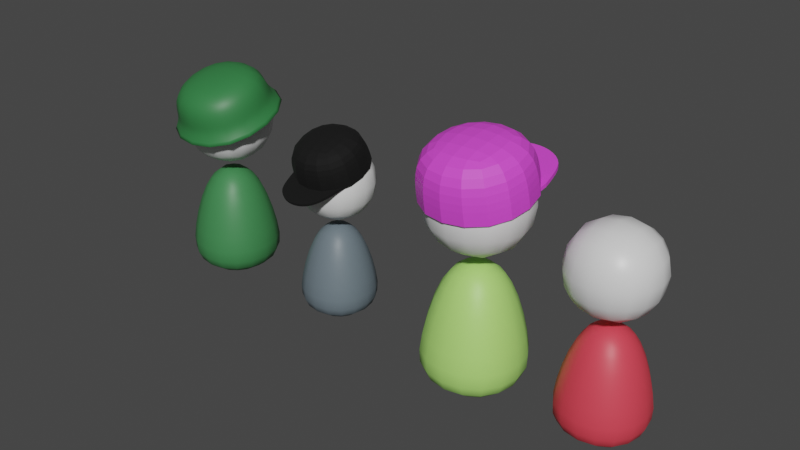 # Source: pedestrians.blend  (saved by Blender 2.92.15; exported with 4.5.12 LTS)
import bpy
from mathutils import Matrix  # noqa: F401  (used for matrix-valued properties, if any)

bpy.ops.wm.read_factory_settings(use_empty=True)
scene = bpy.context.scene
scene.name = 'Scene'

# ---- collections
col_collection = bpy.data.collections.new('Collection'); scene.collection.children.link(col_collection)

# ---- materials (node trees are filled in below, after node groups)
mat_material = bpy.data.materials.new('Material')
mat_material.alpha_threshold = 0.0
mat_material.use_transparent_shadow = False
mat_material.line_color = (0.0, 0.0, 0.0, 1.0)
mat_material_006 = bpy.data.materials.new('Material.006')
mat_material_006.use_transparent_shadow = False
mat_material_008 = bpy.data.materials.new('Material.008')
mat_material_008.use_transparent_shadow = False
mat_material_011 = bpy.data.materials.new('Material.011')
mat_material_011.use_transparent_shadow = False
mat_material_003 = bpy.data.materials.new('Material.003')
mat_material_003.use_transparent_shadow = False
mat_material_004 = bpy.data.materials.new('Material.004')
mat_material_004.use_transparent_shadow = False
mat_material_005 = bpy.data.materials.new('Material.005')
mat_material_005.use_transparent_shadow = False
mat_material_010 = bpy.data.materials.new('Material.010')
mat_material_010.use_transparent_shadow = False
mat_material_002 = bpy.data.materials.new('Material.002')
mat_material_002.use_transparent_shadow = False
mat_material_009 = bpy.data.materials.new('Material.009')
mat_material_009.use_transparent_shadow = False
mat_material_001 = bpy.data.materials.new('Material.001')
mat_material_001.use_transparent_shadow = False
mat_material_007 = bpy.data.materials.new('Material.007')
mat_material_007.use_transparent_shadow = False
mat_material_012 = bpy.data.materials.new('Material.012')
mat_material_012.use_transparent_shadow = False

# ---- material node trees
mat_material.use_nodes = True; mat_material.node_tree.nodes.clear()
_N = mat_material.node_tree.nodes; _L = mat_material.node_tree.links
n0 = _N.new('ShaderNodeOutputMaterial'); n0.name = 'Material Output'; n0.location = (300, 300)
n1 = _N.new('ShaderNodeBsdfPrincipled'); n1.name = 'Principled BSDF'; n1.location = (10, 300)
n1.distribution = 'GGX'
n1.subsurface_method = 'BURLEY'
n1.inputs[2].default_value = 0.4
n1.inputs[3].default_value = 1.45
n1.inputs[27].default_value = (0.0, 0.0, 0.0, 1.0)
n1.inputs[28].default_value = 1.0
_L.new(n1.outputs[0], n0.inputs[0])
n0.is_active_output = True
mat_material_006.use_nodes = True; mat_material_006.node_tree.nodes.clear()
_N = mat_material_006.node_tree.nodes; _L = mat_material_006.node_tree.links
n0 = _N.new('ShaderNodeBsdfPrincipled'); n0.name = 'Principled BSDF'; n0.location = (10, 300)
n0.distribution = 'GGX'
n0.subsurface_method = 'BURLEY'
n0.inputs[0].default_value = (0.2079, 0.1066, 0.05054, 1.0)
n0.inputs[3].default_value = 1.45
n0.inputs[27].default_value = (0.0, 0.0, 0.0, 1.0)
n0.inputs[28].default_value = 1.0
n1 = _N.new('ShaderNodeOutputMaterial'); n1.name = 'Material Output'; n1.location = (300, 300)
_L.new(n0.outputs[0], n1.inputs[0])
n1.is_active_output = True
mat_material_008.use_nodes = True; mat_material_008.node_tree.nodes.clear()
_N = mat_material_008.node_tree.nodes; _L = mat_material_008.node_tree.links
n0 = _N.new('ShaderNodeBsdfPrincipled'); n0.name = 'Principled BSDF'; n0.location = (10, 300)
n0.distribution = 'GGX'
n0.subsurface_method = 'BURLEY'
n0.inputs[0].default_value = (0.2532, 0.448, 0.09744, 1.0)
n0.inputs[3].default_value = 1.45
n0.inputs[27].default_value = (0.0, 0.0, 0.0, 1.0)
n0.inputs[28].default_value = 1.0
n1 = _N.new('ShaderNodeOutputMaterial'); n1.name = 'Material Output'; n1.location = (300, 300)
_L.new(n0.outputs[0], n1.inputs[0])
n1.is_active_output = True
mat_material_011.use_nodes = True; mat_material_011.node_tree.nodes.clear()
_N = mat_material_011.node_tree.nodes; _L = mat_material_011.node_tree.links
n0 = _N.new('ShaderNodeBsdfPrincipled'); n0.name = 'Principled BSDF'; n0.location = (10, 300)
n0.distribution = 'GGX'
n0.subsurface_method = 'BURLEY'
n0.inputs[0].default_value = (0.4238, 0.8, 0.1782, 1.0)
n0.inputs[3].default_value = 1.45
n0.inputs[27].default_value = (0.0, 0.0, 0.0, 1.0)
n0.inputs[28].default_value = 1.0
n1 = _N.new('ShaderNodeOutputMaterial'); n1.name = 'Material Output'; n1.location = (300, 300)
_L.new(n0.outputs[0], n1.inputs[0])
n1.is_active_output = True
mat_material_003.use_nodes = True; mat_material_003.node_tree.nodes.clear()
_N = mat_material_003.node_tree.nodes; _L = mat_material_003.node_tree.links
n0 = _N.new('ShaderNodeBsdfPrincipled'); n0.name = 'Principled BSDF'; n0.location = (10, 300)
n0.distribution = 'GGX'
n0.subsurface_method = 'BURLEY'
n0.inputs[0].default_value = (0.8, 0.0697, 0.7573, 1.0)
n0.inputs[3].default_value = 1.45
n0.inputs[27].default_value = (0.0, 0.0, 0.0, 1.0)
n0.inputs[28].default_value = 1.0
n1 = _N.new('ShaderNodeOutputMaterial'); n1.name = 'Material Output'; n1.location = (300, 300)
_L.new(n0.outputs[0], n1.inputs[0])
n1.is_active_output = True
mat_material_004.use_nodes = True; mat_material_004.node_tree.nodes.clear()
_N = mat_material_004.node_tree.nodes; _L = mat_material_004.node_tree.links
n0 = _N.new('ShaderNodeBsdfPrincipled'); n0.name = 'Principled BSDF'; n0.location = (10, 300)
n0.distribution = 'GGX'
n0.subsurface_method = 'BURLEY'
n0.inputs[0].default_value = (0.65, 0.5215, 0.3635, 1.0)
n0.inputs[3].default_value = 1.45
n0.inputs[27].default_value = (0.0, 0.0, 0.0, 1.0)
n0.inputs[28].default_value = 1.0
n1 = _N.new('ShaderNodeOutputMaterial'); n1.name = 'Material Output'; n1.location = (300, 300)
_L.new(n0.outputs[0], n1.inputs[0])
n1.is_active_output = True
mat_material_005.use_nodes = True; mat_material_005.node_tree.nodes.clear()
_N = mat_material_005.node_tree.nodes; _L = mat_material_005.node_tree.links
n0 = _N.new('ShaderNodeBsdfPrincipled'); n0.name = 'Principled BSDF'; n0.location = (10, 300)
n0.distribution = 'GGX'
n0.subsurface_method = 'BURLEY'
n0.inputs[0].default_value = (0.4672, 0.3358, 0.2137, 1.0)
n0.inputs[3].default_value = 1.45
n0.inputs[27].default_value = (0.0, 0.0, 0.0, 1.0)
n0.inputs[28].default_value = 1.0
n1 = _N.new('ShaderNodeOutputMaterial'); n1.name = 'Material Output'; n1.location = (300, 300)
_L.new(n0.outputs[0], n1.inputs[0])
n1.is_active_output = True
mat_material_010.use_nodes = True; mat_material_010.node_tree.nodes.clear()
_N = mat_material_010.node_tree.nodes; _L = mat_material_010.node_tree.links
n0 = _N.new('ShaderNodeBsdfPrincipled'); n0.name = 'Principled BSDF'; n0.location = (10, 300)
n0.distribution = 'GGX'
n0.subsurface_method = 'BURLEY'
n0.inputs[0].default_value = (0.1345, 0.1746, 0.2019, 1.0)
n0.inputs[3].default_value = 1.45
n0.inputs[27].default_value = (0.0, 0.0, 0.0, 1.0)
n0.inputs[28].default_value = 1.0
n1 = _N.new('ShaderNodeOutputMaterial'); n1.name = 'Material Output'; n1.location = (300, 300)
_L.new(n0.outputs[0], n1.inputs[0])
n1.is_active_output = True
mat_material_002.use_nodes = True; mat_material_002.node_tree.nodes.clear()
_N = mat_material_002.node_tree.nodes; _L = mat_material_002.node_tree.links
n0 = _N.new('ShaderNodeBsdfPrincipled'); n0.name = 'Principled BSDF'; n0.location = (10, 300)
n0.distribution = 'GGX'
n0.subsurface_method = 'BURLEY'
n0.inputs[0].default_value = (0.0, 0.0, 0.0, 1.0)
n0.inputs[2].default_value = 0.8627
n0.inputs[3].default_value = 1.45
n0.inputs[27].default_value = (0.0, 0.0, 0.0, 1.0)
n0.inputs[28].default_value = 1.0
n1 = _N.new('ShaderNodeOutputMaterial'); n1.name = 'Material Output'; n1.location = (300, 300)
_L.new(n0.outputs[0], n1.inputs[0])
n1.is_active_output = True
mat_material_009.use_nodes = True; mat_material_009.node_tree.nodes.clear()
_N = mat_material_009.node_tree.nodes; _L = mat_material_009.node_tree.links
n0 = _N.new('ShaderNodeBsdfPrincipled'); n0.name = 'Principled BSDF'; n0.location = (10, 300)
n0.distribution = 'GGX'
n0.subsurface_method = 'BURLEY'
n0.inputs[0].default_value = (0.04958, 0.2266, 0.073, 1.0)
n0.inputs[3].default_value = 1.45
n0.inputs[27].default_value = (0.0, 0.0, 0.0, 1.0)
n0.inputs[28].default_value = 1.0
n1 = _N.new('ShaderNodeOutputMaterial'); n1.name = 'Material Output'; n1.location = (300, 300)
_L.new(n0.outputs[0], n1.inputs[0])
n1.is_active_output = True
mat_material_001.use_nodes = True; mat_material_001.node_tree.nodes.clear()
_N = mat_material_001.node_tree.nodes; _L = mat_material_001.node_tree.links
n0 = _N.new('ShaderNodeBsdfPrincipled'); n0.name = 'Principled BSDF'; n0.location = (10, 300)
n0.distribution = 'GGX'
n0.subsurface_method = 'BURLEY'
n0.inputs[0].default_value = (0.03287, 0.196, 0.05531, 1.0)
n0.inputs[3].default_value = 1.45
n0.inputs[27].default_value = (0.0, 0.0, 0.0, 1.0)
n0.inputs[28].default_value = 1.0
n1 = _N.new('ShaderNodeOutputMaterial'); n1.name = 'Material Output'; n1.location = (300, 300)
_L.new(n0.outputs[0], n1.inputs[0])
n1.is_active_output = True
mat_material_007.use_nodes = True; mat_material_007.node_tree.nodes.clear()
_N = mat_material_007.node_tree.nodes; _L = mat_material_007.node_tree.links
n0 = _N.new('ShaderNodeBsdfPrincipled'); n0.name = 'Principled BSDF'; n0.location = (10, 300)
n0.distribution = 'GGX'
n0.subsurface_method = 'BURLEY'
n0.inputs[0].default_value = (0.3108, 0.1885, 0.06231, 1.0)
n0.inputs[3].default_value = 1.45
n0.inputs[27].default_value = (0.0, 0.0, 0.0, 1.0)
n0.inputs[28].default_value = 1.0
n1 = _N.new('ShaderNodeOutputMaterial'); n1.name = 'Material Output'; n1.location = (300, 300)
_L.new(n0.outputs[0], n1.inputs[0])
n1.is_active_output = True
mat_material_012.use_nodes = True; mat_material_012.node_tree.nodes.clear()
_N = mat_material_012.node_tree.nodes; _L = mat_material_012.node_tree.links
n0 = _N.new('ShaderNodeBsdfPrincipled'); n0.name = 'Principled BSDF'; n0.location = (10, 300)
n0.distribution = 'GGX'
n0.subsurface_method = 'BURLEY'
n0.inputs[0].default_value = (0.8, 0.05624, 0.08396, 1.0)
n0.inputs[3].default_value = 1.45
n0.inputs[27].default_value = (0.0, 0.0, 0.0, 1.0)
n0.inputs[28].default_value = 1.0
n1 = _N.new('ShaderNodeOutputMaterial'); n1.name = 'Material Output'; n1.location = (300, 300)
_L.new(n0.outputs[0], n1.inputs[0])
n1.is_active_output = True

# ---- world
world_world = bpy.data.worlds.new('World'); scene.world = world_world
world_world.use_nodes = True; world_world.node_tree.nodes.clear()
_N = world_world.node_tree.nodes; _L = world_world.node_tree.links
n0 = _N.new('ShaderNodeOutputWorld'); n0.name = 'World Output'; n0.location = (300, 300)
n1 = _N.new('ShaderNodeBackground'); n1.name = 'Background'; n1.location = (10, 300)
n1.inputs[0].default_value = (0.05088, 0.05088, 0.05088, 1.0)
_L.new(n1.outputs[0], n0.inputs[0])
n0.is_active_output = True
world_world.color = (0.05088, 0.05088, 0.05088)
world_world.use_sun_shadow = False
world_world.sun_shadow_jitter_overblur = 0.0

# ---- meshes
me_cube = bpy.data.meshes.new('Cube')
me_cube.from_pydata([(1.0, 1.0, 4.92), (1.0, 1.0, 2.92), (1.0, -1.0, 4.92), (1.0, -1.0, 2.92), (-1.0, 1.0, 4.92), (-1.0, 1.0, 2.92), (-1.0, -1.0, 4.92), (-1.0, -1.0, 2.92), (0.4557, 0.4557, 3.041), (0.9417, 0.9417, 0.6953), (0.4557, -0.4557, 3.041), (0.9417, -0.9417, 0.6953), (-0.4557, 0.4557, 3.041), (-0.9417, 0.9417, 0.6953), (-0.4557, -0.4557, 3.041), (-0.9417, -0.9417, 0.6953), (0.9417, 0.9417, 1.562), (-0.9417, -0.9417, 1.562), (0.9417, -0.9417, 1.562), (-0.9417, 0.9417, 1.562)], [], [(0, 4, 6, 2), (3, 2, 6, 7), (7, 6, 4, 5), (5, 1, 3, 7), (1, 0, 2, 3), (5, 4, 0, 1), (8, 12, 14, 10), (18, 10, 14, 17), (17, 14, 12, 19), (13, 9, 11, 15), (16, 8, 10, 18), (19, 12, 8, 16), (13, 19, 16, 9), (9, 16, 18, 11), (15, 17, 19, 13), (11, 18, 17, 15)])
me_cube.polygons.foreach_set('use_smooth', [True] * 16)
me_cube.polygons.foreach_set('material_index', [0, 0, 0, 0, 0, 0, 3, 3, 3, 3, 3, 3, 3, 3, 3, 3])
_uv = me_cube.uv_layers.new(name='UVMap')
_uv.uv.foreach_set('vector', [0.625, 0.5, 0.875, 0.5, 0.875, 0.75, 0.625, 0.75, 0.375, 0.75, 0.625, 0.75, 0.625, 1.0, 0.375, 1.0, 0.375, 0.0, 0.625, 0.0, 0.625, 0.25, 0.375, 0.25, 0.125, 0.5, 0.375, 0.5, 0.375, 0.75, 0.125, 0.75, 0.375, 0.5, 0.625, 0.5, 0.625, 0.75, 0.375, 0.75, 0.375, 0.25, 0.625, 0.25, 0.625, 0.5, 0.375, 0.5, 0.625, 0.5, 0.875, 0.5, 0.875, 0.75, 0.625, 0.75, 0.4799, 0.75, 0.625, 0.75, 0.625, 1.0, 0.4799, 1.0, 0.4799, 0.0, 0.625, 0.0, 0.625, 0.25, 0.4799, 0.25, 0.125, 0.5, 0.375, 0.5, 0.375, 0.75, 0.125, 0.75, 0.4799, 0.5, 0.625, 0.5, 0.625, 0.75, 0.4799, 0.75, 0.4799, 0.25, 0.625, 0.25, 0.625, 0.5, 0.4799, 0.5, 0.375, 0.25, 0.4799, 0.25, 0.4799, 0.5, 0.375, 0.5, 0.375, 0.5, 0.4799, 0.5, 0.4799, 0.75, 0.375, 0.75, 0.375, 0.0, 0.4799, 0.0, 0.4799, 0.25, 0.375, 0.25, 0.375, 0.75, 0.4799, 0.75, 0.4799, 1.0, 0.375, 1.0])
me_cube.materials.append(mat_material)
me_cube.materials.append(mat_material_006)
me_cube.materials.append(mat_material_008)
me_cube.materials.append(mat_material_011)
me_cube.use_remesh_preserve_volume = False
me_cube.use_remesh_preserve_attributes = False
me_cube.use_mirror_vertex_groups = False
me_cube.update()
me_cube_002 = bpy.data.meshes.new('Cube.002')
me_cube_002.from_pydata([(1.002, -0.2148, 4.41), (-0.5999, -0.02839, 4.857), (1.002, 1.573, 4.41), (-0.5999, 1.387, 4.857), (-0.7862, 1.573, 4.41), (0.8152, -0.02839, 4.857), (-0.7862, -0.2148, 4.41), (0.8152, 1.387, 4.857), (-0.7862, -0.2148, 3.963), (-0.7862, 1.573, 3.963), (1.002, 1.573, 3.963), (1.002, -0.2148, 3.963), (0.006342, 2.111, 4.033), (-0.3805, 1.927, 4.033), (-0.597, 1.277, 4.033), (-0.7785, 0.7599, 4.033), (0.9772, 0.8319, 4.033), (0.8536, 1.379, 4.033), (0.779, 1.815, 4.033), (0.4135, 2.072, 4.033)], [], [(6, 1, 3, 4), (4, 3, 7, 2), (2, 7, 5, 0), (0, 5, 1, 6), (11, 0, 6, 8), (7, 3, 1, 5), (8, 6, 4, 9), (9, 4, 2, 10), (10, 2, 0, 11), (13, 12, 19, 18, 17, 16, 15, 14)])
_uv = me_cube_002.uv_layers.new(name='UVMap')
_uv.uv.foreach_set('vector', [0.5625, 0.0, 0.625, 0.0, 0.625, 0.25, 0.5625, 0.25, 0.5625, 0.25, 0.625, 0.25, 0.625, 0.5, 0.5625, 0.5, 0.5625, 0.5, 0.625, 0.5, 0.625, 0.75, 0.5625, 0.75, 0.5625, 0.75, 0.625, 0.75, 0.625, 1.0, 0.5625, 1.0, 0.5, 0.75, 0.5625, 0.75, 0.5625, 1.0, 0.5, 1.0, 0.625, 0.5, 0.875, 0.5, 0.875, 0.75, 0.625, 0.75, 0.5, 0.0, 0.5625, 0.0, 0.5625, 0.25, 0.5, 0.25, 0.5, 0.25, 0.5625, 0.25, 0.5625, 0.5, 0.5, 0.5, 0.5, 0.5, 0.5625, 0.5, 0.5625, 0.75, 0.5, 0.75, 0.0, 0.0, 0.0, 0.0, 0.0, 0.0, 0.0, 0.0, 0.0, 0.0, 0.0, 0.0, 0.0, 0.0, 0.0, 0.0])
me_cube_002.materials.append(mat_material_003)
me_cube_002.use_remesh_fix_poles = True
me_cube_002.use_remesh_preserve_attributes = False
me_cube_002.use_mirror_vertex_groups = False
me_cube_002.update()
me_cube_003 = bpy.data.meshes.new('Cube.003')
me_cube_003.from_pydata([(-2.743, 1.0, 5.505), (-2.743, 1.0, 3.505), (-2.743, -1.0, 5.505), (-2.743, -1.0, 3.505), (-4.743, 1.0, 5.505), (-4.743, 1.0, 3.505), (-4.743, -1.0, 5.505), (-4.743, -1.0, 3.505), (-3.287, 0.4557, 3.627), (-2.801, 0.9417, 1.281), (-3.287, -0.4557, 3.627), (-2.801, -0.9417, 1.281), (-4.198, 0.4557, 3.627), (-4.684, 0.9417, 1.281), (-4.198, -0.4557, 3.627), (-4.684, -0.9417, 1.281), (-2.801, 0.9417, 2.148), (-4.684, -0.9417, 2.148), (-2.801, -0.9417, 2.148), (-4.684, 0.9417, 2.148)], [], [(0, 4, 6, 2), (3, 2, 6, 7), (7, 6, 4, 5), (5, 1, 3, 7), (1, 0, 2, 3), (5, 4, 0, 1), (8, 12, 14, 10), (18, 10, 14, 17), (17, 14, 12, 19), (13, 9, 11, 15), (16, 8, 10, 18), (19, 12, 8, 16), (13, 19, 16, 9), (9, 16, 18, 11), (15, 17, 19, 13), (11, 18, 17, 15)])
me_cube_003.polygons.foreach_set('use_smooth', [True] * 16)
me_cube_003.polygons.foreach_set('material_index', [0, 0, 0, 0, 0, 0, 3, 3, 3, 3, 3, 3, 3, 3, 3, 3])
_uv = me_cube_003.uv_layers.new(name='UVMap')
_uv.uv.foreach_set('vector', [0.625, 0.5, 0.875, 0.5, 0.875, 0.75, 0.625, 0.75, 0.375, 0.75, 0.625, 0.75, 0.625, 1.0, 0.375, 1.0, 0.375, 0.0, 0.625, 0.0, 0.625, 0.25, 0.375, 0.25, 0.125, 0.5, 0.375, 0.5, 0.375, 0.75, 0.125, 0.75, 0.375, 0.5, 0.625, 0.5, 0.625, 0.75, 0.375, 0.75, 0.375, 0.25, 0.625, 0.25, 0.625, 0.5, 0.375, 0.5, 0.625, 0.5, 0.875, 0.5, 0.875, 0.75, 0.625, 0.75, 0.4799, 0.75, 0.625, 0.75, 0.625, 1.0, 0.4799, 1.0, 0.4799, 0.0, 0.625, 0.0, 0.625, 0.25, 0.4799, 0.25, 0.125, 0.5, 0.375, 0.5, 0.375, 0.75, 0.125, 0.75, 0.4799, 0.5, 0.625, 0.5, 0.625, 0.75, 0.4799, 0.75, 0.4799, 0.25, 0.625, 0.25, 0.625, 0.5, 0.4799, 0.5, 0.375, 0.25, 0.4799, 0.25, 0.4799, 0.5, 0.375, 0.5, 0.375, 0.5, 0.4799, 0.5, 0.4799, 0.75, 0.375, 0.75, 0.375, 0.0, 0.4799, 0.0, 0.4799, 0.25, 0.375, 0.25, 0.375, 0.75, 0.4799, 0.75, 0.4799, 1.0, 0.375, 1.0])
me_cube_003.materials.append(mat_material)
me_cube_003.materials.append(mat_material_004)
me_cube_003.materials.append(mat_material_005)
me_cube_003.materials.append(mat_material_010)
me_cube_003.use_remesh_preserve_volume = False
me_cube_003.use_remesh_preserve_attributes = False
me_cube_003.use_mirror_vertex_groups = False
me_cube_003.update()
me_cube_004 = bpy.data.meshes.new('Cube.004')
me_cube_004.from_pydata([(4.774, -2.54, 5.517), (3.173, -2.353, 5.964), (4.774, -0.7519, 5.517), (3.173, -0.9382, 5.964), (2.986, -0.7519, 5.517), (4.588, -2.353, 5.964), (2.986, -2.54, 5.517), (4.588, -0.9382, 5.964), (2.986, -2.54, 5.07), (2.986, -0.7519, 5.07), (4.774, -0.7519, 5.07), (4.774, -2.54, 5.07), (3.779, -0.2135, 5.14), (3.392, -0.3976, 5.14), (3.176, -1.048, 5.14), (2.994, -1.565, 5.14), (4.75, -1.493, 5.14), (4.626, -0.9454, 5.14), (4.552, -0.5099, 5.14), (4.186, -0.2529, 5.14)], [], [(6, 1, 3, 4), (4, 3, 7, 2), (2, 7, 5, 0), (0, 5, 1, 6), (11, 0, 6, 8), (7, 3, 1, 5), (8, 6, 4, 9), (9, 4, 2, 10), (10, 2, 0, 11), (13, 12, 19, 18, 17, 16, 15, 14)])
_uv = me_cube_004.uv_layers.new(name='UVMap')
_uv.uv.foreach_set('vector', [0.5625, 0.0, 0.625, 0.0, 0.625, 0.25, 0.5625, 0.25, 0.5625, 0.25, 0.625, 0.25, 0.625, 0.5, 0.5625, 0.5, 0.5625, 0.5, 0.625, 0.5, 0.625, 0.75, 0.5625, 0.75, 0.5625, 0.75, 0.625, 0.75, 0.625, 1.0, 0.5625, 1.0, 0.5, 0.75, 0.5625, 0.75, 0.5625, 1.0, 0.5, 1.0, 0.625, 0.5, 0.875, 0.5, 0.875, 0.75, 0.625, 0.75, 0.5, 0.0, 0.5625, 0.0, 0.5625, 0.25, 0.5, 0.25, 0.5, 0.25, 0.5625, 0.25, 0.5625, 0.5, 0.5, 0.5, 0.5, 0.5, 0.5625, 0.5, 0.5625, 0.75, 0.5, 0.75, 0.0, 0.0, 0.0, 0.0, 0.0, 0.0, 0.0, 0.0, 0.0, 0.0, 0.0, 0.0, 0.0, 0.0, 0.0, 0.0])
me_cube_004.materials.append(mat_material_002)
me_cube_004.use_remesh_fix_poles = True
me_cube_004.use_remesh_preserve_attributes = False
me_cube_004.use_mirror_vertex_groups = False
me_cube_004.update()
me_cube_005 = bpy.data.meshes.new('Cube.005')
me_cube_005.from_pydata([(-4.98, 1.005, 5.301), (-4.98, 1.005, 3.301), (-4.98, -0.9951, 5.301), (-4.98, -0.9951, 3.301), (-6.98, 1.005, 5.301), (-6.98, 1.005, 3.301), (-6.98, -0.9951, 5.301), (-6.98, -0.9951, 3.301), (-5.524, 0.4607, 3.422), (-5.038, 0.9466, 1.076), (-5.524, -0.4508, 3.422), (-5.038, -0.9368, 1.076), (-6.436, 0.4607, 3.422), (-6.922, 0.9466, 1.076), (-6.436, -0.4508, 3.422), (-6.922, -0.9368, 1.076), (-5.038, 0.9466, 1.943), (-6.922, -0.9368, 1.943), (-5.038, -0.9368, 1.943), (-6.922, 0.9466, 1.943)], [], [(0, 4, 6, 2), (3, 2, 6, 7), (7, 6, 4, 5), (5, 1, 3, 7), (1, 0, 2, 3), (5, 4, 0, 1), (8, 12, 14, 10), (18, 10, 14, 17), (17, 14, 12, 19), (13, 9, 11, 15), (16, 8, 10, 18), (19, 12, 8, 16), (13, 19, 16, 9), (9, 16, 18, 11), (15, 17, 19, 13), (11, 18, 17, 15)])
me_cube_005.polygons.foreach_set('use_smooth', [True] * 16)
me_cube_005.polygons.foreach_set('material_index', [0, 0, 0, 0, 0, 0, 2, 2, 2, 2, 2, 2, 2, 2, 2, 2])
_uv = me_cube_005.uv_layers.new(name='UVMap')
_uv.uv.foreach_set('vector', [0.625, 0.5, 0.875, 0.5, 0.875, 0.75, 0.625, 0.75, 0.375, 0.75, 0.625, 0.75, 0.625, 1.0, 0.375, 1.0, 0.375, 0.0, 0.625, 0.0, 0.625, 0.25, 0.375, 0.25, 0.125, 0.5, 0.375, 0.5, 0.375, 0.75, 0.125, 0.75, 0.375, 0.5, 0.625, 0.5, 0.625, 0.75, 0.375, 0.75, 0.375, 0.25, 0.625, 0.25, 0.625, 0.5, 0.375, 0.5, 0.625, 0.5, 0.875, 0.5, 0.875, 0.75, 0.625, 0.75, 0.4799, 0.75, 0.625, 0.75, 0.625, 1.0, 0.4799, 1.0, 0.4799, 0.0, 0.625, 0.0, 0.625, 0.25, 0.4799, 0.25, 0.125, 0.5, 0.375, 0.5, 0.375, 0.75, 0.125, 0.75, 0.4799, 0.5, 0.625, 0.5, 0.625, 0.75, 0.4799, 0.75, 0.4799, 0.25, 0.625, 0.25, 0.625, 0.5, 0.4799, 0.5, 0.375, 0.25, 0.4799, 0.25, 0.4799, 0.5, 0.375, 0.5, 0.375, 0.5, 0.4799, 0.5, 0.4799, 0.75, 0.375, 0.75, 0.375, 0.0, 0.4799, 0.0, 0.4799, 0.25, 0.375, 0.25, 0.375, 0.75, 0.4799, 0.75, 0.4799, 1.0, 0.375, 1.0])
me_cube_005.materials.append(mat_material)
me_cube_005.materials.append(mat_material_004)
me_cube_005.materials.append(mat_material_009)
me_cube_005.materials.append(None)
me_cube_005.use_remesh_preserve_volume = False
me_cube_005.use_remesh_preserve_attributes = False
me_cube_005.use_mirror_vertex_groups = False
me_cube_005.update()
me_cube_006 = bpy.data.meshes.new('Cube.006')
me_cube_006.from_pydata([(6.646, -2.404, 4.698), (5.045, -2.218, 5.145), (6.646, -0.6165, 4.698), (5.045, -0.8029, 5.145), (4.858, -0.6165, 4.698), (6.46, -2.218, 5.145), (4.858, -2.404, 4.698), (6.46, -0.8029, 5.145), (4.694, -2.569, 4.251), (4.694, -0.4519, 4.251), (6.811, -0.4519, 4.251), (6.811, -2.569, 4.251), (4.854, -2.409, 4.476), (4.854, -0.6118, 4.476), (6.651, -0.6118, 4.476), (6.651, -2.409, 4.476)], [], [(6, 1, 3, 4), (4, 3, 7, 2), (2, 7, 5, 0), (0, 5, 1, 6), (15, 0, 6, 12), (7, 3, 1, 5), (12, 6, 4, 13), (13, 4, 2, 14), (14, 2, 0, 15), (10, 14, 15, 11), (9, 13, 14, 10), (8, 12, 13, 9), (11, 15, 12, 8)])
me_cube_006.polygons.foreach_set('use_smooth', [True] * 13)
_uv = me_cube_006.uv_layers.new(name='UVMap')
_uv.uv.foreach_set('vector', [0.5625, 0.0, 0.625, 0.0, 0.625, 0.25, 0.5625, 0.25, 0.5625, 0.25, 0.625, 0.25, 0.625, 0.5, 0.5625, 0.5, 0.5625, 0.5, 0.625, 0.5, 0.625, 0.75, 0.5625, 0.75, 0.5625, 0.75, 0.625, 0.75, 0.625, 1.0, 0.5625, 1.0, 0.535, 0.75, 0.5625, 0.75, 0.5625, 1.0, 0.535, 0.9912, 0.625, 0.5, 0.875, 0.5, 0.875, 0.75, 0.625, 0.75, 0.535, 0.008783, 0.5625, 0.0, 0.5625, 0.25, 0.535, 0.25, 0.535, 0.25, 0.5625, 0.25, 0.5625, 0.5, 0.535, 0.5, 0.535, 0.5, 0.5625, 0.5, 0.5625, 0.75, 0.535, 0.75, 0.5, 0.5, 0.535, 0.5, 0.535, 0.75, 0.5, 0.75, 0.5, 0.25, 0.535, 0.25, 0.535, 0.5, 0.5, 0.5, 0.5, 0.0, 0.535, 0.008783, 0.535, 0.25, 0.5, 0.25, 0.5, 0.75, 0.535, 0.75, 0.535, 0.9912, 0.5, 1.0])
me_cube_006.materials.append(mat_material_001)
me_cube_006.use_remesh_fix_poles = True
me_cube_006.use_remesh_preserve_attributes = False
me_cube_006.use_mirror_vertex_groups = False
me_cube_006.update()
me_cube_007 = bpy.data.meshes.new('Cube.007')
me_cube_007.from_pydata([(3.677, 1.0, 5.232), (3.677, 1.0, 3.232), (3.677, -1.0, 5.232), (3.677, -1.0, 3.232), (1.677, 1.0, 5.232), (1.677, 1.0, 3.232), (1.677, -1.0, 5.232), (1.677, -1.0, 3.232), (3.133, 0.4557, 3.354), (3.619, 0.9417, 1.008), (3.133, -0.4557, 3.354), (3.619, -0.9417, 1.008), (2.221, 0.4557, 3.354), (1.735, 0.9417, 1.008), (2.221, -0.4557, 3.354), (1.735, -0.9417, 1.008), (3.619, 0.9417, 1.875), (1.735, -0.9417, 1.875), (3.619, -0.9417, 1.875), (1.735, 0.9417, 1.875)], [], [(0, 4, 6, 2), (3, 2, 6, 7), (7, 6, 4, 5), (5, 1, 3, 7), (1, 0, 2, 3), (5, 4, 0, 1), (8, 12, 14, 10), (18, 10, 14, 17), (17, 14, 12, 19), (13, 9, 11, 15), (16, 8, 10, 18), (19, 12, 8, 16), (13, 19, 16, 9), (9, 16, 18, 11), (15, 17, 19, 13), (11, 18, 17, 15)])
me_cube_007.polygons.foreach_set('use_smooth', [True] * 16)
me_cube_007.polygons.foreach_set('material_index', [0, 0, 0, 0, 0, 0, 2, 2, 2, 2, 2, 2, 2, 2, 2, 2])
_uv = me_cube_007.uv_layers.new(name='UVMap')
_uv.uv.foreach_set('vector', [0.625, 0.5, 0.875, 0.5, 0.875, 0.75, 0.625, 0.75, 0.375, 0.75, 0.625, 0.75, 0.625, 1.0, 0.375, 1.0, 0.375, 0.0, 0.625, 0.0, 0.625, 0.25, 0.375, 0.25, 0.125, 0.5, 0.375, 0.5, 0.375, 0.75, 0.125, 0.75, 0.375, 0.5, 0.625, 0.5, 0.625, 0.75, 0.375, 0.75, 0.375, 0.25, 0.625, 0.25, 0.625, 0.5, 0.375, 0.5, 0.625, 0.5, 0.875, 0.5, 0.875, 0.75, 0.625, 0.75, 0.4799, 0.75, 0.625, 0.75, 0.625, 1.0, 0.4799, 1.0, 0.4799, 0.0, 0.625, 0.0, 0.625, 0.25, 0.4799, 0.25, 0.125, 0.5, 0.375, 0.5, 0.375, 0.75, 0.125, 0.75, 0.4799, 0.5, 0.625, 0.5, 0.625, 0.75, 0.4799, 0.75, 0.4799, 0.25, 0.625, 0.25, 0.625, 0.5, 0.4799, 0.5, 0.375, 0.25, 0.4799, 0.25, 0.4799, 0.5, 0.375, 0.5, 0.375, 0.5, 0.4799, 0.5, 0.4799, 0.75, 0.375, 0.75, 0.375, 0.0, 0.4799, 0.0, 0.4799, 0.25, 0.375, 0.25, 0.375, 0.75, 0.4799, 0.75, 0.4799, 1.0, 0.375, 1.0])
me_cube_007.materials.append(mat_material)
me_cube_007.materials.append(mat_material_007)
me_cube_007.materials.append(mat_material_012)
me_cube_007.use_remesh_preserve_volume = False
me_cube_007.use_remesh_preserve_attributes = False
me_cube_007.use_mirror_vertex_groups = False
me_cube_007.update()

# ---- objects
ob_cube = bpy.data.objects.new('Cube', me_cube)
ob_cube_001 = bpy.data.objects.new('Cube.001', me_cube_002)
ob_cube_002 = bpy.data.objects.new('Cube.002', me_cube_003)
ob_cube_003 = bpy.data.objects.new('Cube.003', me_cube_004)
ob_cube_004 = bpy.data.objects.new('Cube.004', me_cube_005)
ob_cube_005 = bpy.data.objects.new('Cube.005', me_cube_006)
ob_cube_006 = bpy.data.objects.new('Cube.006', me_cube_007)

# ---- transforms, parenting, visibility, modifiers, constraints
ob_cube.location = (0.0, 0.0, 0.0)
ob_cube.scale = (0.5, 0.5, 0.5)
ob_cube.lock_rotations_4d = False
ob_cube.empty_display_type = 'ARROWS'
ob_cube.lineart.crease_threshold = 0.0
_m = ob_cube.modifiers.new('Subdivision', 'SUBSURF')
_m.uv_smooth = 'PRESERVE_CORNERS'
_m.levels = 3
ob_cube_001.location = (0.0, 0.0, 0.0)
ob_cube_001.rotation_euler = (0.172, -0.02712, -0.009428)
ob_cube_001.scale = (0.5, 0.5, 0.5)
ob_cube_001.lineart.crease_threshold = 0.0
_m = ob_cube_001.modifiers.new('Subdivision', 'SUBSURF')
_m.uv_smooth = 'PRESERVE_CORNERS'
_m.levels = 4
_m = ob_cube_001.modifiers.new('Solidify', 'SOLIDIFY')
_m.thickness = -0.06
ob_cube_002.location = (0.0, 0.0, 0.0)
ob_cube_002.scale = (0.3753, 0.3753, 0.3753)
ob_cube_002.lock_rotations_4d = False
ob_cube_002.empty_display_type = 'ARROWS'
ob_cube_002.lineart.crease_threshold = 0.0
_m = ob_cube_002.modifiers.new('Subdivision', 'SUBSURF')
_m.uv_smooth = 'PRESERVE_CORNERS'
_m.levels = 3
ob_cube_003.location = (0.0, 0.0, 0.0)
ob_cube_003.rotation_euler = (-0.3137, 0.03325, 3.163)
ob_cube_003.scale = (0.3469, 0.3469, 0.3469)
ob_cube_003.lineart.crease_threshold = 0.0
_m = ob_cube_003.modifiers.new('Subdivision', 'SUBSURF')
_m.uv_smooth = 'PRESERVE_CORNERS'
_m.levels = 4
_m = ob_cube_003.modifiers.new('Solidify', 'SOLIDIFY')
_m.thickness = -0.06
ob_cube_004.location = (0.0, 0.0, 0.0)
ob_cube_004.scale = (0.4443, 0.4443, 0.4443)
ob_cube_004.lock_rotations_4d = False
ob_cube_004.empty_display_type = 'ARROWS'
ob_cube_004.lineart.crease_threshold = 0.0
_m = ob_cube_004.modifiers.new('Subdivision', 'SUBSURF')
_m.uv_smooth = 'PRESERVE_CORNERS'
_m.levels = 3
ob_cube_005.location = (0.0, 0.0, 0.0)
ob_cube_005.rotation_euler = (-0.3137, 0.03325, 3.163)
ob_cube_005.scale = (0.4484, 0.4484, 0.4484)
ob_cube_005.lineart.crease_threshold = 0.0
_m = ob_cube_005.modifiers.new('Subdivision', 'SUBSURF')
_m.uv_smooth = 'PRESERVE_CORNERS'
_m.levels = 4
_m = ob_cube_005.modifiers.new('Solidify', 'SOLIDIFY')
_m.thickness = -0.06
ob_cube_006.location = (0.0, 0.0, 0.0)
ob_cube_006.scale = (0.4238, 0.4238, 0.4238)
ob_cube_006.lock_rotations_4d = False
ob_cube_006.empty_display_type = 'ARROWS'
ob_cube_006.lineart.crease_threshold = 0.0
_m = ob_cube_006.modifiers.new('Subdivision', 'SUBSURF')
_m.uv_smooth = 'PRESERVE_CORNERS'
_m.levels = 3

# ---- collection membership
col_collection.objects.link(ob_cube)
col_collection.objects.link(ob_cube_001)
col_collection.objects.link(ob_cube_002)
col_collection.objects.link(ob_cube_003)
col_collection.objects.link(ob_cube_004)
col_collection.objects.link(ob_cube_005)
col_collection.objects.link(ob_cube_006)

# ---- scene / render settings (as saved in the file)
scene.frame_start = 1; scene.frame_end = 250; scene.frame_set(1)
scene.render.engine = 'BLENDER_EEVEE_NEXT'
scene.cycles.use_denoising = False
scene.cycles.samples = 128
scene.cycles.sampling_pattern = 'TABULATED_SOBOL'
scene.cycles.use_adaptive_sampling = False
scene.cycles.use_light_tree = False
scene.view_settings.view_transform = 'Filmic'
bpy.context.view_layer.update()

# ---- added for rendering (the .blend has no active camera and no usable light): camera, sun
cam_auto = bpy.data.cameras.new('AutoCamera')
cam_auto.lens = 50.0
cam_auto.sensor_width = 36.0
cam_auto.clip_end = 1000.0
ob_auto_camera = bpy.data.objects.new('AutoCamera', cam_auto)
scene.collection.objects.link(ob_auto_camera)
ob_auto_camera.location = (4.17007, -5.89811, 5.435)
ob_auto_camera.rotation_euler = (1.09748, -7.21219e-08, 0.694738)
scene.camera = ob_auto_camera
light_auto_sun = bpy.data.lights.new('AutoSun', 'SUN')
light_auto_sun.energy = 3.0
light_auto_sun.angle = 0.0523599
ob_auto_sun = bpy.data.objects.new('AutoSun', light_auto_sun)
scene.collection.objects.link(ob_auto_sun)
ob_auto_sun.rotation_euler = (0.872665, 0.174533, 0.523599)
bpy.context.view_layer.update()
